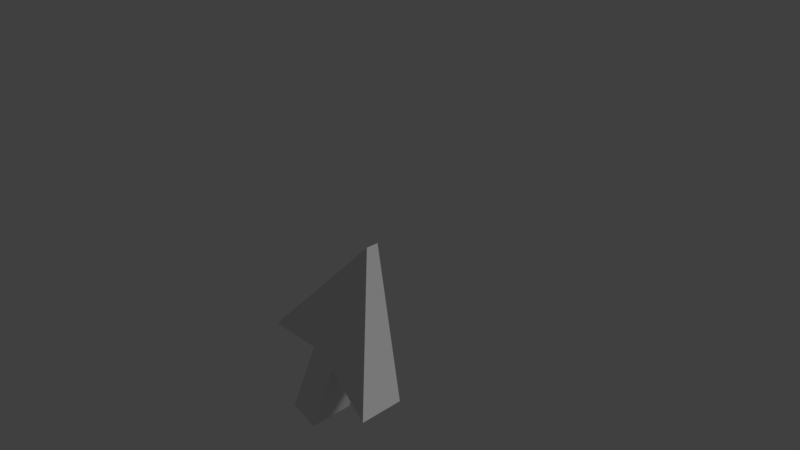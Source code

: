 # Source: mousePointer.blend  (saved by Blender 2.79.0; exported with 4.5.12 LTS)
import bpy
from mathutils import Matrix  # noqa: F401  (used for matrix-valued properties, if any)

bpy.ops.wm.read_factory_settings(use_empty=True)
scene = bpy.context.scene
scene.name = 'Scene'

# ---- collections
col_collection_1 = bpy.data.collections.new('Collection 1'); scene.collection.children.link(col_collection_1)

# ---- materials (node trees are filled in below, after node groups)
mat_mouse = bpy.data.materials.new('mouse')
mat_mouse.alpha_threshold = 0.0
mat_mouse.use_transparent_shadow = False
mat_mouse.roughness = 0.5

# ---- material node trees

# ---- world
world_world = bpy.data.worlds.new('World'); scene.world = world_world
world_world.color = (0.05088, 0.05088, 0.05088)
world_world.use_sun_shadow = False
world_world.sun_shadow_jitter_overblur = 0.0
world_world.cycles.sampling_method = 'MANUAL'

# ---- cameras
cam_camera = bpy.data.cameras.new('Camera')
cam_camera.clip_end = 100.0
cam_camera.lens = 35.0
cam_camera.sensor_width = 32.0
cam_camera.sensor_height = 18.0
cam_camera.ortho_scale = 7.314
cam_camera.dof.focus_distance = 0.0
cam_camera.dof.aperture_fstop = 128.0

# ---- lights
light_lamp = bpy.data.lights.new('Lamp', 'SUN')
light_lamp.transmission_factor = 0.0
light_lamp.cutoff_distance = 30.0
light_lamp.angle = 0.1993
light_lamp.energy = 0.93
light_lamp.shadow_buffer_clip_start = 1.001
light_lamp.shadow_soft_size = 0.1
light_lamp.shadow_cascade_max_distance = 1000.0

# ---- meshes
me_cylinder_001 = bpy.data.meshes.new('Cylinder.001')
me_cylinder_001.from_pydata([(-0.8636, 2.648, -0.2598), (-0.8636, 2.648, 0.2598), (0.8956, 0.7732, -1.0), (0.8956, 0.7732, 1.0), (0.06325, 0.7907, -1.0), (0.06325, 0.7907, 1.0), (0.4963, -0.5224, -1.0), (0.4963, -0.5224, 1.0), (0.06499, -0.7053, -1.0), (0.06499, -0.7053, 1.0), (-0.3636, 0.6812, -1.0), (-0.3636, 0.6812, 1.0), (-1.019, 0.1257, -1.0), (-1.019, 0.1257, 1.0)], [], [(5, 1, 11), (0, 4, 10), (6, 10, 4), (11, 10, 8, 9), (12, 10, 11, 13), (8, 6, 7, 9), (5, 3, 1), (1, 13, 11), (0, 12, 13, 1), (5, 4, 2, 3), (3, 2, 0, 1), (0, 2, 4), (7, 5, 11, 9), (10, 12, 0), (6, 4, 5, 7), (6, 8, 10)])
_uv = me_cylinder_001.uv_layers.new(name='UVMap')
_uv.uv.foreach_set('vector', [0.03516, 0.03516, 0.05078, 0.03906, 0.03516, 0.04297, 0.5625, 1.0, 0.75, 0.625, 0.3125, 0.625, 0.0, 0.0, 0.375, 0.875, 0.0, 0.875, 0.03516, 0.04297, 0.01562, 0.07031, 0.0, 0.04297, 0.02344, 0.03906, 0.03906, 0.07812, 0.01562, 0.07031, 0.03516, 0.04297, 0.03516, 0.04688, 0.0, 0.04297, 0.0, 0.03516, 0.02344, 0.03906, 0.02344, 0.03906, 0.03516, 0.03516, 0.03906, 0.03125, 0.05078, 0.03906, 0.04688, 0.03906, 0.01953, 0.05469, 0.03516, 0.04297, 0.05859, 0.03906, 0.03906, 0.07812, 0.03516, 0.04688, 0.05078, 0.03906, 0.03516, 0.03516, 0.01562, 0.007812, 0.03906, 0.0, 0.03906, 0.03125, 0.03906, 0.03125, 0.03906, 0.0, 0.05859, 0.03906, 0.05078, 0.03906, 0.0, 0.9375, 0.0, 0.0, 0.375, 0.0, 0.02344, 0.03906, 0.03516, 0.03516, 0.03516, 0.04297, 0.02344, 0.03906, 0.0, 0.375, 4.937e-05, 4.941e-05, 1.0, 4.937e-05, 0.0, 0.03516, 0.01562, 0.007812, 0.03516, 0.03516, 0.02344, 0.03906, 0.5625, 0.0, 1.0, 0.0, 1.0, 0.9375])
me_cylinder_001.materials.append(mat_mouse)
me_cylinder_001.use_remesh_preserve_volume = False
me_cylinder_001.use_remesh_preserve_attributes = False
me_cylinder_001.use_mirror_vertex_groups = False
me_cylinder_001.update()

# ---- objects
ob_cylinder = bpy.data.objects.new('Cylinder', me_cylinder_001)
ob_lamp = bpy.data.objects.new('Lamp', light_lamp)
ob_camera = bpy.data.objects.new('Camera', cam_camera)

# ---- transforms, parenting, visibility, modifiers, constraints
ob_cylinder.location = (-0.9781, 0.0, -2.438)
ob_cylinder.rotation_euler = (1.571, 0.6981, 0.0)
ob_cylinder.scale = (1.0, 1.0, 0.3476)
ob_cylinder.lineart.crease_threshold = 0.0
ob_lamp.location = (4.076, 1.005, 5.904)
ob_lamp.rotation_euler = (0.6503, 0.05522, 1.866)
ob_lamp.lock_rotations_4d = False
ob_lamp.empty_display_type = 'ARROWS'
ob_lamp.color = (0.0, 0.0, 0.0, 0.0)
ob_lamp.lineart.crease_threshold = 0.0
ob_camera.location = (7.481, -6.508, 5.344)
ob_camera.rotation_euler = (1.109, 0.0, 0.8149)
ob_camera.lock_rotations_4d = False
ob_camera.empty_display_type = 'ARROWS'
ob_camera.color = (0.0, 0.0, 0.0, 0.0)
ob_camera.display_type = 'WIRE'
ob_camera.lineart.crease_threshold = 0.0

# ---- collection membership
col_collection_1.objects.link(ob_cylinder)
col_collection_1.objects.link(ob_lamp)
col_collection_1.objects.link(ob_camera)

# ---- scene / render settings (as saved in the file)
scene.camera = ob_camera
scene.frame_start = 1; scene.frame_end = 250; scene.frame_set(1)
scene.render.engine = 'BLENDER_EEVEE_NEXT'
scene.render.resolution_percentage = 50
scene.render.dither_intensity = 0.0
scene.cycles.use_denoising = False
scene.cycles.samples = 128
scene.cycles.sampling_pattern = 'TABULATED_SOBOL'
scene.cycles.use_adaptive_sampling = False
scene.cycles.use_light_tree = False
scene.cycles.blur_glossy = 0.0
scene.cycles.sample_clamp_indirect = 0.0
scene.view_settings.view_transform = 'Standard'
bpy.context.view_layer.update()

